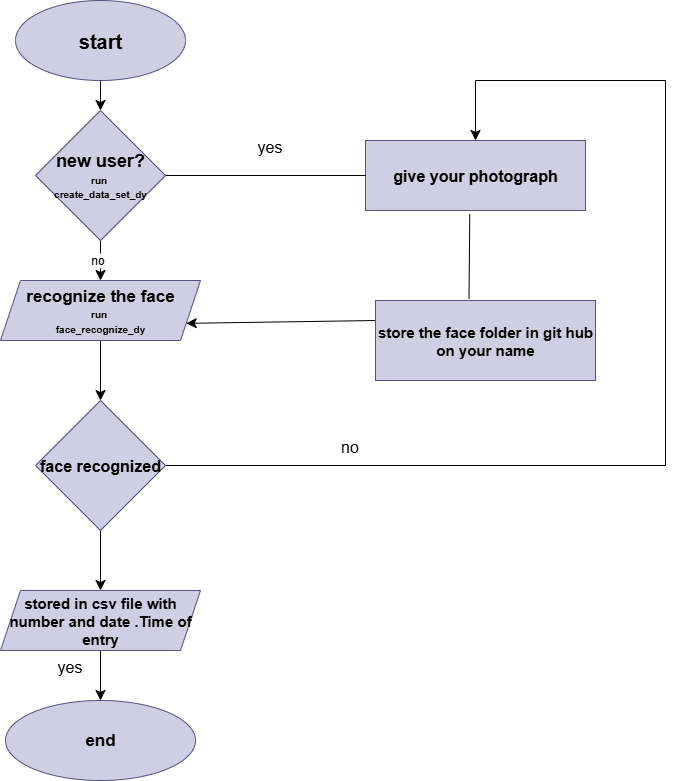

The diagram above was exported from draw.io. Its source (the exported page's mxGraphModel, read from the mxfile embedded in the PNG):
<mxGraphModel dx="1880" dy="1131" grid="1" gridSize="10" guides="1" tooltips="1" connect="1" arrows="1" fold="1" page="1" pageScale="1" pageWidth="850" pageHeight="1100" math="0" shadow="0">
  <root>
    <mxCell id="0" />
    <mxCell id="1" parent="0" />
    <mxCell id="GUl1YKxX8QPvqsUM87W9-13" value="" style="edgeStyle=none;curved=1;rounded=0;orthogonalLoop=1;jettySize=auto;html=1;fontSize=12;startSize=8;endSize=8;" edge="1" parent="1" source="GUl1YKxX8QPvqsUM87W9-1" target="GUl1YKxX8QPvqsUM87W9-2">
      <mxGeometry relative="1" as="geometry" />
    </mxCell>
    <mxCell id="GUl1YKxX8QPvqsUM87W9-1" value="&lt;b&gt;&lt;font style=&quot;font-size: 20px;&quot;&gt;start&lt;/font&gt;&lt;/b&gt;" style="ellipse;whiteSpace=wrap;html=1;fillColor=#d0cee2;strokeColor=#56517e;" vertex="1" parent="1">
      <mxGeometry x="210" y="40" width="170" height="80" as="geometry" />
    </mxCell>
    <mxCell id="GUl1YKxX8QPvqsUM87W9-15" value="" style="edgeStyle=none;curved=1;rounded=0;orthogonalLoop=1;jettySize=auto;html=1;fontSize=12;startSize=8;endSize=8;" edge="1" parent="1" source="GUl1YKxX8QPvqsUM87W9-2" target="GUl1YKxX8QPvqsUM87W9-3">
      <mxGeometry relative="1" as="geometry" />
    </mxCell>
    <mxCell id="GUl1YKxX8QPvqsUM87W9-37" value="no" style="edgeLabel;html=1;align=center;verticalAlign=middle;resizable=0;points=[];fontSize=12;" vertex="1" connectable="0" parent="GUl1YKxX8QPvqsUM87W9-15">
      <mxGeometry x="-0.0591" y="-4" relative="1" as="geometry">
        <mxPoint y="1" as="offset" />
      </mxGeometry>
    </mxCell>
    <mxCell id="GUl1YKxX8QPvqsUM87W9-2" value="&lt;font style=&quot;font-size: 18px;&quot;&gt;&lt;b style=&quot;&quot;&gt;new user?&lt;/b&gt;&lt;/font&gt;&lt;div&gt;&lt;font size=&quot;1&quot;&gt;&lt;b&gt;run&amp;nbsp;&lt;/b&gt;&lt;/font&gt;&lt;/div&gt;&lt;div&gt;&lt;font size=&quot;1&quot;&gt;&lt;b&gt;create_data_set_dy&lt;/b&gt;&lt;/font&gt;&lt;/div&gt;" style="rhombus;whiteSpace=wrap;html=1;fillColor=#d0cee2;strokeColor=#56517e;" vertex="1" parent="1">
      <mxGeometry x="230" y="150" width="130" height="130" as="geometry" />
    </mxCell>
    <mxCell id="GUl1YKxX8QPvqsUM87W9-16" value="" style="edgeStyle=none;curved=1;rounded=0;orthogonalLoop=1;jettySize=auto;html=1;fontSize=12;startSize=8;endSize=8;" edge="1" parent="1" source="GUl1YKxX8QPvqsUM87W9-3" target="GUl1YKxX8QPvqsUM87W9-5">
      <mxGeometry relative="1" as="geometry" />
    </mxCell>
    <mxCell id="GUl1YKxX8QPvqsUM87W9-3" value="&lt;b&gt;&lt;font style=&quot;font-size: 17px;&quot;&gt;recognize the face&lt;/font&gt;&lt;/b&gt;&lt;div&gt;&lt;b&gt;&lt;font size=&quot;1&quot; style=&quot;&quot;&gt;run&amp;nbsp;&lt;/font&gt;&lt;/b&gt;&lt;/div&gt;&lt;div&gt;&lt;b&gt;&lt;font size=&quot;1&quot; style=&quot;&quot;&gt;face_recognize_dy&lt;/font&gt;&lt;/b&gt;&lt;/div&gt;" style="shape=parallelogram;perimeter=parallelogramPerimeter;whiteSpace=wrap;html=1;fixedSize=1;fillColor=#d0cee2;strokeColor=#56517e;" vertex="1" parent="1">
      <mxGeometry x="195" y="320" width="200" height="60" as="geometry" />
    </mxCell>
    <mxCell id="GUl1YKxX8QPvqsUM87W9-17" value="" style="edgeStyle=none;curved=1;rounded=0;orthogonalLoop=1;jettySize=auto;html=1;fontSize=12;startSize=8;endSize=8;" edge="1" parent="1" source="GUl1YKxX8QPvqsUM87W9-5" target="GUl1YKxX8QPvqsUM87W9-7">
      <mxGeometry relative="1" as="geometry" />
    </mxCell>
    <mxCell id="GUl1YKxX8QPvqsUM87W9-5" value="&lt;b&gt;&lt;font style=&quot;font-size: 16px;&quot;&gt;face recognized&lt;/font&gt;&lt;/b&gt;" style="rhombus;whiteSpace=wrap;html=1;fillColor=#d0cee2;strokeColor=#56517e;" vertex="1" parent="1">
      <mxGeometry x="230" y="440" width="130" height="130" as="geometry" />
    </mxCell>
    <mxCell id="GUl1YKxX8QPvqsUM87W9-18" value="" style="edgeStyle=none;curved=1;rounded=0;orthogonalLoop=1;jettySize=auto;html=1;fontSize=12;startSize=8;endSize=8;" edge="1" parent="1" source="GUl1YKxX8QPvqsUM87W9-7" target="GUl1YKxX8QPvqsUM87W9-12">
      <mxGeometry relative="1" as="geometry" />
    </mxCell>
    <mxCell id="GUl1YKxX8QPvqsUM87W9-7" value="&lt;b&gt;&lt;font style=&quot;font-size: 15px;&quot;&gt;stored in csv file with number and date .Time of entry&lt;/font&gt;&lt;/b&gt;" style="shape=parallelogram;perimeter=parallelogramPerimeter;whiteSpace=wrap;html=1;fixedSize=1;fillColor=#d0cee2;strokeColor=#56517e;" vertex="1" parent="1">
      <mxGeometry x="195" y="630" width="200" height="60" as="geometry" />
    </mxCell>
    <mxCell id="GUl1YKxX8QPvqsUM87W9-20" value="" style="edgeStyle=none;curved=1;rounded=0;orthogonalLoop=1;jettySize=auto;html=1;fontSize=12;startSize=8;endSize=8;entryX=1;entryY=0.75;entryDx=0;entryDy=0;" edge="1" parent="1" target="GUl1YKxX8QPvqsUM87W9-3">
      <mxGeometry relative="1" as="geometry">
        <mxPoint x="570" y="360" as="sourcePoint" />
        <mxPoint x="450" y="360" as="targetPoint" />
      </mxGeometry>
    </mxCell>
    <mxCell id="GUl1YKxX8QPvqsUM87W9-8" value="&lt;b&gt;&lt;font style=&quot;font-size: 15px;&quot;&gt;store the face folder in git hub&lt;/font&gt;&lt;/b&gt;&lt;div&gt;&lt;b&gt;&lt;font style=&quot;font-size: 15px;&quot;&gt;on your name&lt;/font&gt;&lt;/b&gt;&lt;/div&gt;" style="rounded=0;whiteSpace=wrap;html=1;fillColor=#d0cee2;strokeColor=#56517e;" vertex="1" parent="1">
      <mxGeometry x="570" y="340" width="220" height="80" as="geometry" />
    </mxCell>
    <mxCell id="GUl1YKxX8QPvqsUM87W9-10" value="&lt;b&gt;&lt;font style=&quot;font-size: 16px;&quot;&gt;give your photograph&lt;/font&gt;&lt;/b&gt;" style="rounded=0;whiteSpace=wrap;html=1;fillColor=#d0cee2;strokeColor=#56517e;" vertex="1" parent="1">
      <mxGeometry x="560" y="180" width="220" height="70" as="geometry" />
    </mxCell>
    <mxCell id="GUl1YKxX8QPvqsUM87W9-12" value="&lt;b&gt;&lt;font style=&quot;font-size: 17px;&quot;&gt;end&lt;/font&gt;&lt;/b&gt;" style="ellipse;whiteSpace=wrap;html=1;fillColor=#d0cee2;strokeColor=#56517e;" vertex="1" parent="1">
      <mxGeometry x="200" y="740" width="190" height="80" as="geometry" />
    </mxCell>
    <mxCell id="GUl1YKxX8QPvqsUM87W9-21" value="" style="endArrow=none;html=1;rounded=0;fontSize=12;startSize=8;endSize=8;curved=1;exitX=0;exitY=0.5;exitDx=0;exitDy=0;entryX=1;entryY=0.5;entryDx=0;entryDy=0;" edge="1" parent="1" source="GUl1YKxX8QPvqsUM87W9-10" target="GUl1YKxX8QPvqsUM87W9-2">
      <mxGeometry width="50" height="50" relative="1" as="geometry">
        <mxPoint x="390" y="430" as="sourcePoint" />
        <mxPoint x="352" y="220" as="targetPoint" />
      </mxGeometry>
    </mxCell>
    <mxCell id="GUl1YKxX8QPvqsUM87W9-23" value="" style="endArrow=none;html=1;rounded=0;fontSize=12;startSize=8;endSize=8;curved=1;entryX=0.474;entryY=1.053;entryDx=0;entryDy=0;entryPerimeter=0;exitX=0.425;exitY=-0.023;exitDx=0;exitDy=0;exitPerimeter=0;" edge="1" parent="1" source="GUl1YKxX8QPvqsUM87W9-8" target="GUl1YKxX8QPvqsUM87W9-10">
      <mxGeometry width="50" height="50" relative="1" as="geometry">
        <mxPoint x="664" y="310" as="sourcePoint" />
        <mxPoint x="590" y="280" as="targetPoint" />
      </mxGeometry>
    </mxCell>
    <mxCell id="GUl1YKxX8QPvqsUM87W9-34" value="" style="endArrow=classic;html=1;rounded=0;fontSize=12;startSize=8;endSize=8;curved=0;exitX=1;exitY=0.5;exitDx=0;exitDy=0;entryX=0.5;entryY=0;entryDx=0;entryDy=0;" edge="1" parent="1" source="GUl1YKxX8QPvqsUM87W9-5" target="GUl1YKxX8QPvqsUM87W9-10">
      <mxGeometry width="50" height="50" relative="1" as="geometry">
        <mxPoint x="580" y="360" as="sourcePoint" />
        <mxPoint x="670" y="170" as="targetPoint" />
        <Array as="points">
          <mxPoint x="860" y="505" />
          <mxPoint x="860" y="120" />
          <mxPoint x="670" y="120" />
        </Array>
      </mxGeometry>
    </mxCell>
    <mxCell id="GUl1YKxX8QPvqsUM87W9-36" value="yes" style="text;html=1;align=center;verticalAlign=middle;resizable=0;points=[];autosize=1;strokeColor=none;fillColor=none;fontSize=16;" vertex="1" parent="1">
      <mxGeometry x="439" y="171" width="50" height="30" as="geometry" />
    </mxCell>
    <mxCell id="GUl1YKxX8QPvqsUM87W9-38" value="yes" style="text;html=1;align=center;verticalAlign=middle;resizable=0;points=[];autosize=1;strokeColor=none;fillColor=none;fontSize=16;" vertex="1" parent="1">
      <mxGeometry x="239" y="691" width="50" height="30" as="geometry" />
    </mxCell>
    <mxCell id="GUl1YKxX8QPvqsUM87W9-39" value="no" style="text;html=1;align=center;verticalAlign=middle;resizable=0;points=[];autosize=1;strokeColor=none;fillColor=none;fontSize=16;" vertex="1" parent="1">
      <mxGeometry x="524" y="471" width="40" height="30" as="geometry" />
    </mxCell>
  </root>
</mxGraphModel>